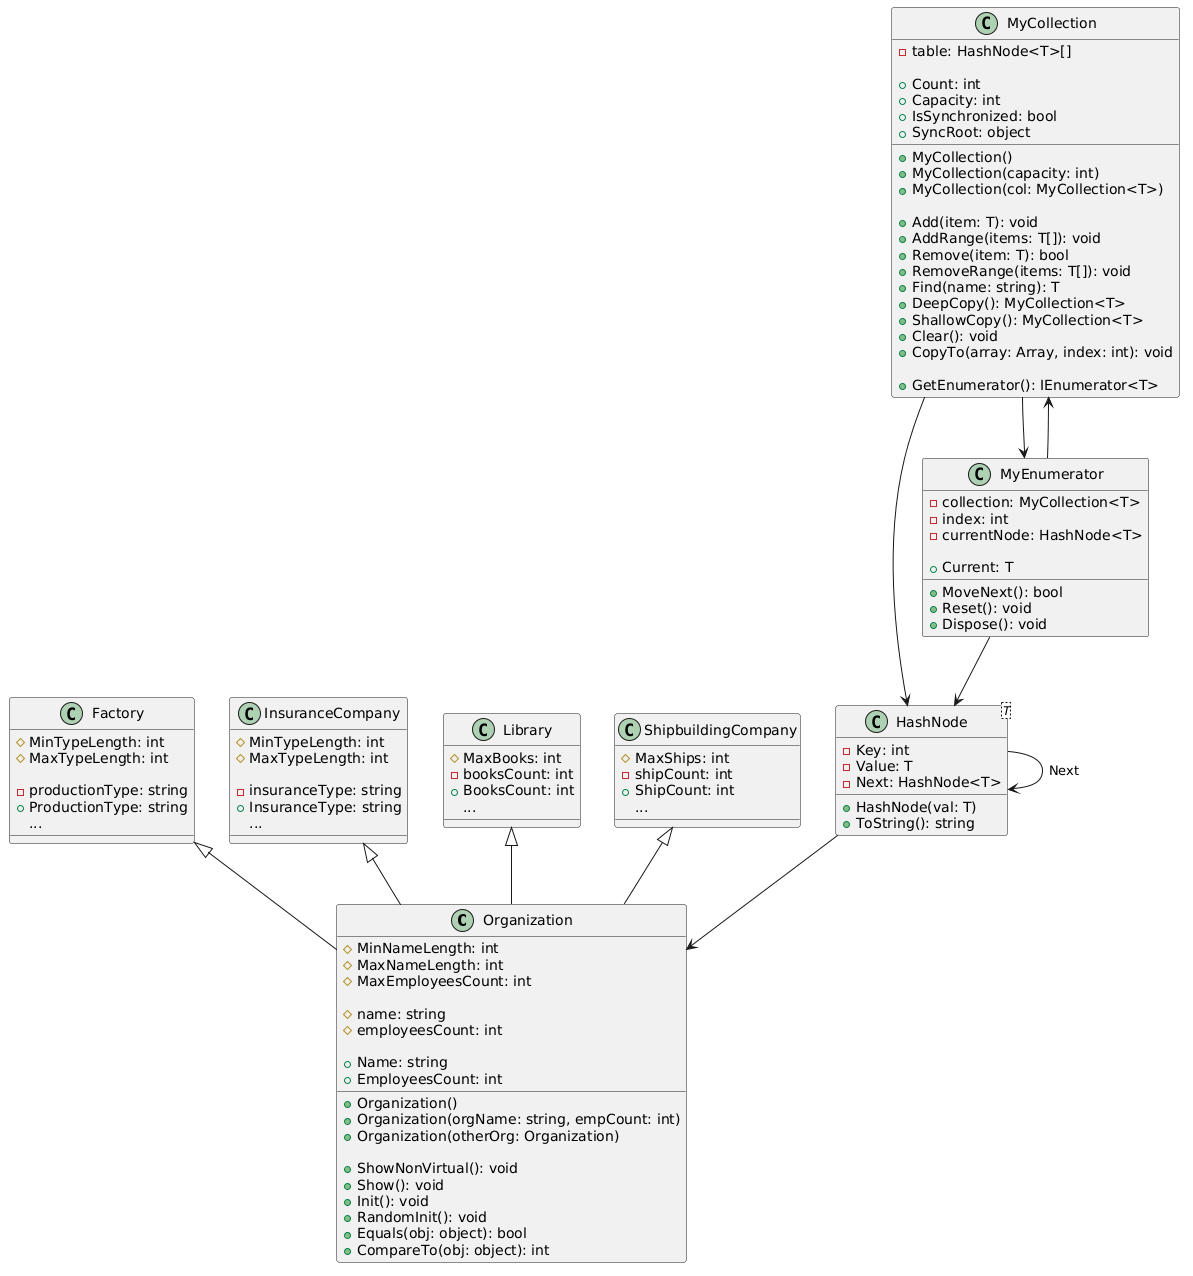

The diagram above was rendered by PlantUML. Its source (embedded in the PNG):
@startuml
top to bottom direction

' ==============================
' Классы организации
' ==============================
class Organization {
    #MinNameLength: int
    #MaxNameLength: int
    #MaxEmployeesCount: int

    #name: string
    #employeesCount: int

    +Name: string
    +EmployeesCount: int

    +Organization()
    +Organization(orgName: string, empCount: int)
    +Organization(otherOrg: Organization)

    +ShowNonVirtual(): void
    +Show(): void
    +Init(): void
    +RandomInit(): void
    +Equals(obj: object): bool
    +CompareTo(obj: object): int
}

' ==============================
' Factory
' ==============================
class Factory {
    #MinTypeLength: int
    #MaxTypeLength: int

    -productionType: string
    +ProductionType: string
    ...
}

Factory <|-- Organization

' ==============================
' InsuranceCompany
' ==============================
class InsuranceCompany {
    #MinTypeLength: int
    #MaxTypeLength: int

    -insuranceType: string
    +InsuranceType: string
    ...
}

InsuranceCompany <|-- Organization

' ==============================
' Library
' ==============================
class Library {
    #MaxBooks: int
    -booksCount: int
    +BooksCount: int
    ...
}

Library <|-- Organization

' ==============================
' ShipbuildingCompany
' ==============================
class ShipbuildingCompany {
    #MaxShips: int
    -shipCount: int
    +ShipCount: int
    ...
}

ShipbuildingCompany <|-- Organization


' ==============================
' HashNode<T>
' ==============================
class HashNode<T> {
    -Key: int
    -Value: T
    -Next: HashNode<T>

    +HashNode(val: T)
    +ToString(): string
}

HashNode --> HashNode : Next
HashNode --> Organization

' ==============================
' MyCollection<T>
' ==============================
class MyCollection {
    -table: HashNode<T>[]

    +Count: int
    +Capacity: int
    +IsSynchronized: bool
    +SyncRoot: object

    +MyCollection()
    +MyCollection(capacity: int)
    +MyCollection(col: MyCollection<T>)

    +Add(item: T): void
    +AddRange(items: T[]): void
    +Remove(item: T): bool
    +RemoveRange(items: T[]): void
    +Find(name: string): T
    +DeepCopy(): MyCollection<T>
    +ShallowCopy(): MyCollection<T>
    +Clear(): void
    +CopyTo(array: Array, index: int): void

    +GetEnumerator(): IEnumerator<T>
    

}

MyCollection --> HashNode
MyCollection --> MyEnumerator

' ==============================
' MyEnumerator<T>
' ==============================
class MyEnumerator {
    -collection: MyCollection<T>
    -index: int
    -currentNode: HashNode<T>

    +Current: T
    +MoveNext(): bool
    +Reset(): void
    +Dispose(): void
}

MyEnumerator --> MyCollection
MyEnumerator --> HashNode
@enduml